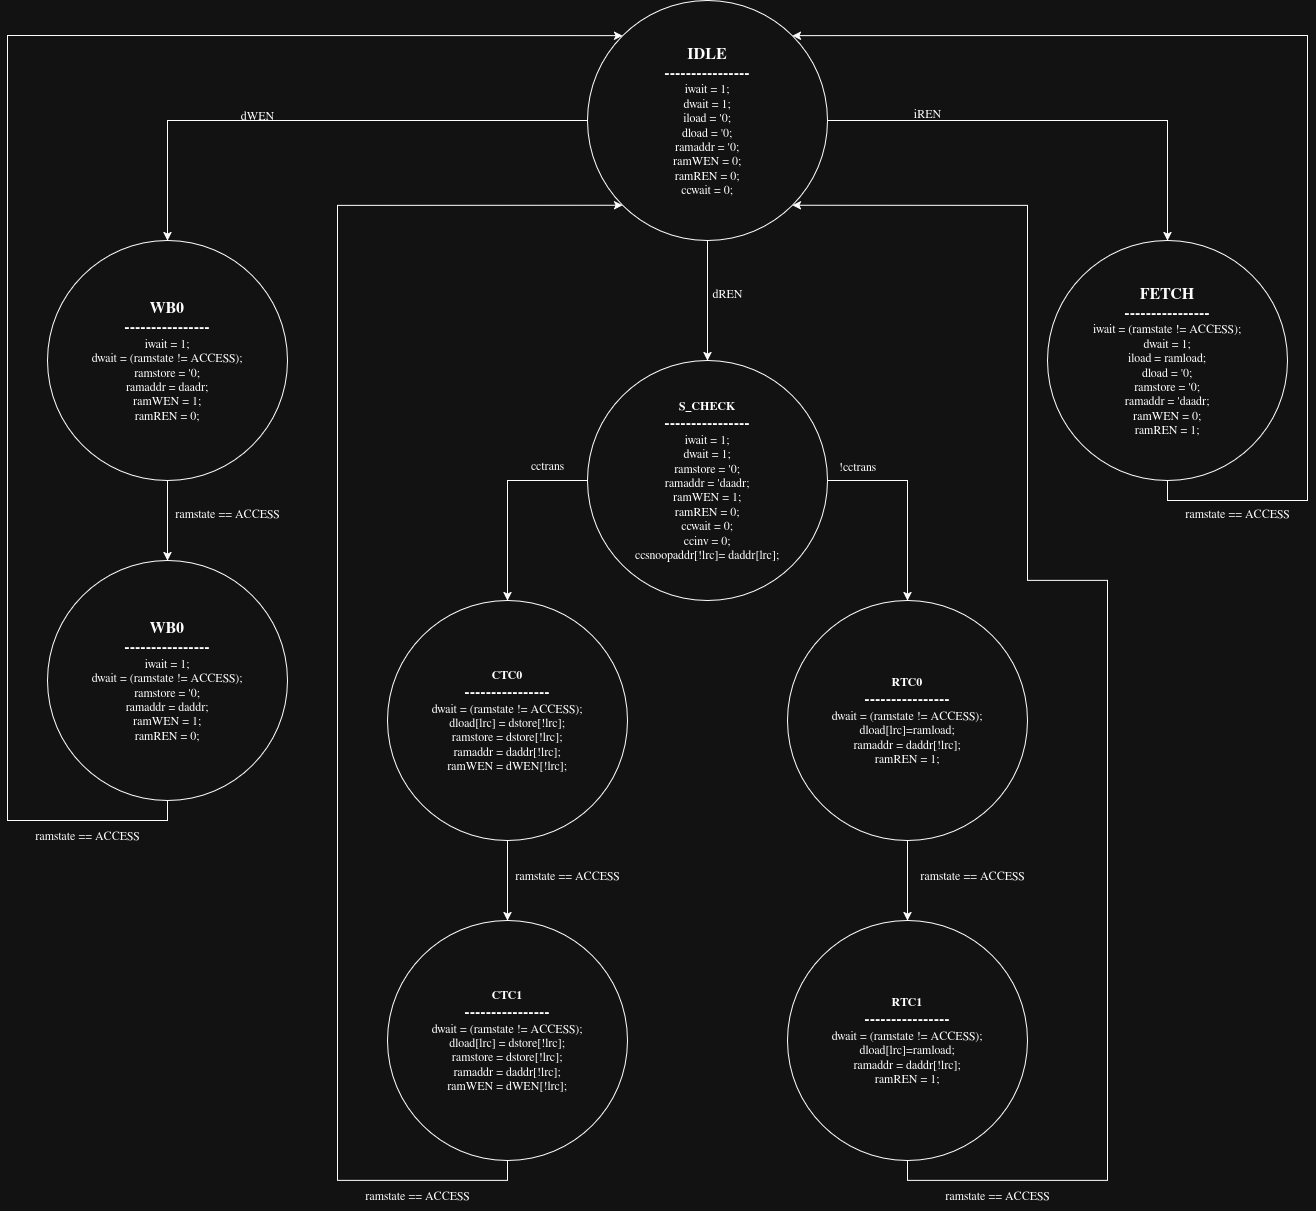

The diagram above was exported from draw.io. Its source (the exported page's mxGraphModel, read from the mxfile embedded in the PNG):
<mxGraphModel dx="1270" dy="1657" grid="0" gridSize="10" guides="1" tooltips="1" connect="1" arrows="1" fold="1" page="0" pageScale="1" pageWidth="850" pageHeight="1100" math="0" shadow="0">
  <root>
    <mxCell id="0" />
    <mxCell id="1" parent="0" />
    <mxCell id="rCnhT4ydxxsCqZvVyI8a-1" style="edgeStyle=orthogonalEdgeStyle;rounded=0;orthogonalLoop=1;jettySize=auto;html=1;exitX=0;exitY=0.5;exitDx=0;exitDy=0;entryX=0.5;entryY=0;entryDx=0;entryDy=0;" edge="1" parent="1" source="rCnhT4ydxxsCqZvVyI8a-4" target="rCnhT4ydxxsCqZvVyI8a-6">
      <mxGeometry relative="1" as="geometry" />
    </mxCell>
    <mxCell id="rCnhT4ydxxsCqZvVyI8a-2" style="edgeStyle=orthogonalEdgeStyle;rounded=0;orthogonalLoop=1;jettySize=auto;html=1;exitX=0.5;exitY=1;exitDx=0;exitDy=0;entryX=0.5;entryY=0;entryDx=0;entryDy=0;" edge="1" parent="1" source="rCnhT4ydxxsCqZvVyI8a-4" target="rCnhT4ydxxsCqZvVyI8a-13">
      <mxGeometry relative="1" as="geometry" />
    </mxCell>
    <mxCell id="rCnhT4ydxxsCqZvVyI8a-3" style="edgeStyle=orthogonalEdgeStyle;rounded=0;orthogonalLoop=1;jettySize=auto;html=1;exitX=1;exitY=0.5;exitDx=0;exitDy=0;entryX=0.5;entryY=0;entryDx=0;entryDy=0;" edge="1" parent="1" source="rCnhT4ydxxsCqZvVyI8a-4" target="rCnhT4ydxxsCqZvVyI8a-16">
      <mxGeometry relative="1" as="geometry" />
    </mxCell>
    <mxCell id="rCnhT4ydxxsCqZvVyI8a-4" value="&lt;div&gt;&lt;font style=&quot;font-size: 16px;&quot;&gt;&lt;b&gt;IDLE&lt;/b&gt;&lt;/font&gt;&lt;/div&gt;&lt;div&gt;&lt;font style=&quot;font-size: 16px;&quot;&gt;&lt;b&gt;----------------&lt;/b&gt;&lt;/font&gt;&lt;/div&gt;&lt;div&gt;&lt;font&gt;iwai&lt;font&gt;t = 1;&lt;/font&gt;&lt;/font&gt;&lt;/div&gt;&lt;div&gt;&lt;font&gt;&lt;font&gt;dwait = 1;&lt;/font&gt;&lt;/font&gt;&lt;/div&gt;&lt;div&gt;&lt;font&gt;&lt;font&gt;iload = '0;&lt;/font&gt;&lt;/font&gt;&lt;/div&gt;&lt;div&gt;&lt;font&gt;&lt;font&gt;dload = '0;&lt;/font&gt;&lt;/font&gt;&lt;/div&gt;&lt;div&gt;&lt;font&gt;&lt;font&gt;ramaddr = '0;&lt;/font&gt;&lt;/font&gt;&lt;/div&gt;&lt;div&gt;&lt;font&gt;&lt;font&gt;ramWEN = 0;&lt;/font&gt;&lt;/font&gt;&lt;/div&gt;&lt;div&gt;&lt;font&gt;&lt;font&gt;ramREN = 0;&lt;/font&gt;&lt;/font&gt;&lt;/div&gt;&lt;div&gt;&lt;font&gt;&lt;font&gt;ccwait = 0;&lt;/font&gt;&lt;/font&gt;&lt;/div&gt;" style="ellipse;whiteSpace=wrap;html=1;aspect=fixed;" vertex="1" parent="1">
      <mxGeometry x="799" y="171" width="240" height="240" as="geometry" />
    </mxCell>
    <mxCell id="rCnhT4ydxxsCqZvVyI8a-5" style="edgeStyle=orthogonalEdgeStyle;rounded=0;orthogonalLoop=1;jettySize=auto;html=1;exitX=0.5;exitY=1;exitDx=0;exitDy=0;" edge="1" parent="1" source="rCnhT4ydxxsCqZvVyI8a-6" target="rCnhT4ydxxsCqZvVyI8a-9">
      <mxGeometry relative="1" as="geometry" />
    </mxCell>
    <mxCell id="rCnhT4ydxxsCqZvVyI8a-6" value="&lt;div&gt;&lt;font style=&quot;font-size: 16px;&quot;&gt;&lt;b&gt;WB0&lt;/b&gt;&lt;/font&gt;&lt;/div&gt;&lt;div&gt;&lt;font style=&quot;font-size: 16px;&quot;&gt;&lt;b&gt;----------------&lt;/b&gt;&lt;/font&gt;&lt;/div&gt;&lt;div&gt;&lt;font&gt;iwai&lt;font&gt;t = 1;&lt;/font&gt;&lt;/font&gt;&lt;/div&gt;&lt;div&gt;&lt;font&gt;&lt;font&gt;dwait =&amp;nbsp;&lt;/font&gt;&lt;/font&gt;&lt;font&gt;&lt;font&gt;(ramstate != ACCESS)&lt;/font&gt;&lt;/font&gt;&lt;font&gt;&lt;font&gt;;&lt;/font&gt;&lt;/font&gt;&lt;/div&gt;&lt;div&gt;&lt;font&gt;&lt;font&gt;ramstore = '0;&lt;/font&gt;&lt;/font&gt;&lt;/div&gt;&lt;div&gt;&lt;font&gt;&lt;font&gt;ramaddr = daadr;&lt;/font&gt;&lt;/font&gt;&lt;/div&gt;&lt;div&gt;&lt;font&gt;&lt;font&gt;ramWEN = 1;&lt;/font&gt;&lt;/font&gt;&lt;/div&gt;&lt;div&gt;&lt;font&gt;&lt;font&gt;ramREN = 0;&lt;/font&gt;&lt;/font&gt;&lt;/div&gt;" style="ellipse;whiteSpace=wrap;html=1;aspect=fixed;" vertex="1" parent="1">
      <mxGeometry x="259" y="411" width="240" height="240" as="geometry" />
    </mxCell>
    <mxCell id="rCnhT4ydxxsCqZvVyI8a-7" value="dWEN" style="text;html=1;align=center;verticalAlign=middle;resizable=0;points=[];autosize=1;strokeColor=none;fillColor=none;" vertex="1" parent="1">
      <mxGeometry x="439" y="271" width="60" height="30" as="geometry" />
    </mxCell>
    <mxCell id="rCnhT4ydxxsCqZvVyI8a-8" style="edgeStyle=orthogonalEdgeStyle;rounded=0;orthogonalLoop=1;jettySize=auto;html=1;exitX=0.5;exitY=1;exitDx=0;exitDy=0;entryX=0;entryY=0;entryDx=0;entryDy=0;" edge="1" parent="1" source="rCnhT4ydxxsCqZvVyI8a-9" target="rCnhT4ydxxsCqZvVyI8a-4">
      <mxGeometry relative="1" as="geometry">
        <Array as="points">
          <mxPoint x="379" y="991" />
          <mxPoint x="219" y="991" />
          <mxPoint x="219" y="206" />
        </Array>
      </mxGeometry>
    </mxCell>
    <mxCell id="rCnhT4ydxxsCqZvVyI8a-9" value="&lt;div&gt;&lt;font style=&quot;font-size: 16px;&quot;&gt;&lt;b&gt;WB0&lt;/b&gt;&lt;/font&gt;&lt;/div&gt;&lt;div&gt;&lt;font style=&quot;font-size: 16px;&quot;&gt;&lt;b&gt;----------------&lt;/b&gt;&lt;/font&gt;&lt;/div&gt;&lt;div&gt;&lt;font&gt;iwai&lt;font&gt;t = 1;&lt;/font&gt;&lt;/font&gt;&lt;/div&gt;&lt;div&gt;&lt;div&gt;&lt;font&gt;&lt;font&gt;dwait =&amp;nbsp;&lt;/font&gt;&lt;/font&gt;&lt;font&gt;&lt;font&gt;(ramstate != ACCESS)&lt;/font&gt;&lt;/font&gt;&lt;font&gt;&lt;font&gt;;&lt;/font&gt;&lt;/font&gt;&lt;/div&gt;&lt;/div&gt;&lt;div&gt;&lt;font&gt;&lt;font&gt;ramstore = '0;&lt;/font&gt;&lt;/font&gt;&lt;/div&gt;&lt;div&gt;&lt;font&gt;&lt;font&gt;ramaddr = daddr;&lt;/font&gt;&lt;/font&gt;&lt;/div&gt;&lt;div&gt;&lt;font&gt;&lt;font&gt;ramWEN = 1;&lt;/font&gt;&lt;/font&gt;&lt;/div&gt;&lt;div&gt;&lt;font&gt;&lt;font&gt;ramREN = 0;&lt;/font&gt;&lt;/font&gt;&lt;/div&gt;" style="ellipse;whiteSpace=wrap;html=1;aspect=fixed;" vertex="1" parent="1">
      <mxGeometry x="259" y="731" width="240" height="240" as="geometry" />
    </mxCell>
    <mxCell id="rCnhT4ydxxsCqZvVyI8a-10" value="ramstate == ACCESS" style="text;html=1;align=center;verticalAlign=middle;resizable=0;points=[];autosize=1;strokeColor=none;fillColor=none;" vertex="1" parent="1">
      <mxGeometry x="369" y="669" width="140" height="30" as="geometry" />
    </mxCell>
    <mxCell id="rCnhT4ydxxsCqZvVyI8a-11" style="edgeStyle=orthogonalEdgeStyle;rounded=0;orthogonalLoop=1;jettySize=auto;html=1;exitX=0;exitY=0.5;exitDx=0;exitDy=0;entryX=0.5;entryY=0;entryDx=0;entryDy=0;" edge="1" parent="1" source="rCnhT4ydxxsCqZvVyI8a-13" target="rCnhT4ydxxsCqZvVyI8a-22">
      <mxGeometry relative="1" as="geometry" />
    </mxCell>
    <mxCell id="rCnhT4ydxxsCqZvVyI8a-12" style="edgeStyle=orthogonalEdgeStyle;rounded=0;orthogonalLoop=1;jettySize=auto;html=1;exitX=1;exitY=0.5;exitDx=0;exitDy=0;" edge="1" parent="1" source="rCnhT4ydxxsCqZvVyI8a-13" target="rCnhT4ydxxsCqZvVyI8a-19">
      <mxGeometry relative="1" as="geometry" />
    </mxCell>
    <mxCell id="rCnhT4ydxxsCqZvVyI8a-13" value="&lt;b&gt;S_CHECK&lt;/b&gt;&lt;div&gt;&lt;font style=&quot;font-size: 16px;&quot;&gt;&lt;b&gt;----------------&lt;/b&gt;&lt;/font&gt;&lt;/div&gt;&lt;div&gt;&lt;font&gt;iwai&lt;font&gt;t = 1;&lt;/font&gt;&lt;/font&gt;&lt;/div&gt;&lt;div&gt;&lt;font&gt;&lt;font&gt;dwait = 1;&lt;/font&gt;&lt;/font&gt;&lt;/div&gt;&lt;div&gt;&lt;font&gt;&lt;font&gt;ramstore = '0;&lt;/font&gt;&lt;/font&gt;&lt;/div&gt;&lt;div&gt;&lt;font&gt;&lt;font&gt;ramaddr = 'daadr;&lt;/font&gt;&lt;/font&gt;&lt;/div&gt;&lt;div&gt;&lt;font&gt;&lt;font&gt;ramWEN = 1;&lt;/font&gt;&lt;/font&gt;&lt;/div&gt;&lt;div&gt;&lt;font&gt;&lt;font&gt;ramREN = 0;&lt;/font&gt;&lt;/font&gt;&lt;/div&gt;&lt;div&gt;&lt;font&gt;&lt;font&gt;ccwait = 0;&lt;/font&gt;&lt;/font&gt;&lt;/div&gt;&lt;div&gt;&lt;font&gt;&lt;font&gt;ccinv = 0;&lt;/font&gt;&lt;/font&gt;&lt;/div&gt;&lt;div&gt;&lt;font&gt;&lt;font&gt;ccsnoopaddr[!lrc]= daddr[lrc];&lt;br&gt;&lt;/font&gt;&lt;/font&gt;&lt;/div&gt;" style="ellipse;whiteSpace=wrap;html=1;aspect=fixed;" vertex="1" parent="1">
      <mxGeometry x="799" y="531" width="240" height="240" as="geometry" />
    </mxCell>
    <mxCell id="rCnhT4ydxxsCqZvVyI8a-14" value="dREN" style="text;html=1;align=center;verticalAlign=middle;resizable=0;points=[];autosize=1;strokeColor=none;fillColor=none;" vertex="1" parent="1">
      <mxGeometry x="909" y="449" width="60" height="30" as="geometry" />
    </mxCell>
    <mxCell id="rCnhT4ydxxsCqZvVyI8a-15" style="edgeStyle=orthogonalEdgeStyle;rounded=0;orthogonalLoop=1;jettySize=auto;html=1;exitX=0.5;exitY=1;exitDx=0;exitDy=0;entryX=1;entryY=0;entryDx=0;entryDy=0;" edge="1" parent="1" source="rCnhT4ydxxsCqZvVyI8a-16" target="rCnhT4ydxxsCqZvVyI8a-4">
      <mxGeometry relative="1" as="geometry">
        <Array as="points">
          <mxPoint x="1379" y="671" />
          <mxPoint x="1519" y="671" />
          <mxPoint x="1519" y="206" />
        </Array>
      </mxGeometry>
    </mxCell>
    <mxCell id="rCnhT4ydxxsCqZvVyI8a-16" value="&lt;div&gt;&lt;font style=&quot;font-size: 16px;&quot;&gt;&lt;b&gt;FETCH&lt;/b&gt;&lt;/font&gt;&lt;/div&gt;&lt;div&gt;&lt;font style=&quot;font-size: 16px;&quot;&gt;&lt;b&gt;----------------&lt;/b&gt;&lt;/font&gt;&lt;/div&gt;&lt;div&gt;&lt;font&gt;&lt;font&gt;iwait =&amp;nbsp;&lt;/font&gt;&lt;/font&gt;&lt;font&gt;&lt;font&gt;(ramstate != ACCESS)&lt;/font&gt;&lt;/font&gt;&lt;font&gt;&lt;font&gt;;&lt;/font&gt;&lt;/font&gt;&lt;/div&gt;&lt;div&gt;&lt;font&gt;&lt;font&gt;dwait = 1;&lt;/font&gt;&lt;/font&gt;&lt;/div&gt;&lt;div&gt;&lt;font&gt;&lt;font&gt;iload = ramload;&lt;/font&gt;&lt;/font&gt;&lt;/div&gt;&lt;div&gt;&lt;font&gt;&lt;font&gt;dload = '0;&lt;/font&gt;&lt;/font&gt;&lt;/div&gt;&lt;div&gt;&lt;font&gt;&lt;font&gt;ramstore = '0;&lt;/font&gt;&lt;/font&gt;&lt;/div&gt;&lt;div&gt;&lt;font&gt;&lt;font&gt;ramaddr = 'daadr;&lt;/font&gt;&lt;/font&gt;&lt;/div&gt;&lt;div&gt;&lt;font&gt;&lt;font&gt;ramWEN = 0;&lt;/font&gt;&lt;/font&gt;&lt;/div&gt;&lt;div&gt;&lt;font&gt;&lt;font&gt;ramREN = 1;&lt;/font&gt;&lt;/font&gt;&lt;/div&gt;" style="ellipse;whiteSpace=wrap;html=1;aspect=fixed;" vertex="1" parent="1">
      <mxGeometry x="1259" y="411" width="240" height="240" as="geometry" />
    </mxCell>
    <mxCell id="rCnhT4ydxxsCqZvVyI8a-17" value="iREN" style="text;html=1;align=center;verticalAlign=middle;resizable=0;points=[];autosize=1;strokeColor=none;fillColor=none;" vertex="1" parent="1">
      <mxGeometry x="1114" y="269" width="50" height="30" as="geometry" />
    </mxCell>
    <mxCell id="rCnhT4ydxxsCqZvVyI8a-18" style="edgeStyle=orthogonalEdgeStyle;rounded=0;orthogonalLoop=1;jettySize=auto;html=1;exitX=0.5;exitY=1;exitDx=0;exitDy=0;entryX=0.5;entryY=0;entryDx=0;entryDy=0;" edge="1" parent="1" source="rCnhT4ydxxsCqZvVyI8a-19" target="rCnhT4ydxxsCqZvVyI8a-26">
      <mxGeometry relative="1" as="geometry" />
    </mxCell>
    <mxCell id="rCnhT4ydxxsCqZvVyI8a-19" value="&lt;b&gt;RTC0&lt;/b&gt;&lt;div&gt;&lt;font style=&quot;font-size: 16px;&quot;&gt;&lt;b&gt;----------------&lt;/b&gt;&lt;/font&gt;&lt;/div&gt;&lt;div&gt;&lt;div&gt;&lt;font&gt;&lt;font&gt;dwait =&amp;nbsp;&lt;/font&gt;&lt;/font&gt;&lt;font&gt;&lt;font&gt;(ramstate != ACCESS)&lt;/font&gt;&lt;/font&gt;&lt;font&gt;&lt;font&gt;;&lt;/font&gt;&lt;/font&gt;&lt;/div&gt;&lt;/div&gt;&lt;div&gt;&lt;font&gt;&lt;font&gt;dload[lrc]=ramload;&lt;/font&gt;&lt;/font&gt;&lt;/div&gt;&lt;div&gt;&lt;font&gt;&lt;font&gt;ramaddr = daddr[!lrc];&lt;/font&gt;&lt;/font&gt;&lt;/div&gt;&lt;div&gt;&lt;font&gt;&lt;font&gt;ramREN = 1;&lt;/font&gt;&lt;/font&gt;&lt;/div&gt;" style="ellipse;whiteSpace=wrap;html=1;aspect=fixed;" vertex="1" parent="1">
      <mxGeometry x="999" y="771" width="240" height="240" as="geometry" />
    </mxCell>
    <mxCell id="rCnhT4ydxxsCqZvVyI8a-20" value="cctrans" style="text;html=1;align=center;verticalAlign=middle;resizable=0;points=[];autosize=1;strokeColor=none;fillColor=none;" vertex="1" parent="1">
      <mxGeometry x="729" y="621" width="60" height="30" as="geometry" />
    </mxCell>
    <mxCell id="rCnhT4ydxxsCqZvVyI8a-21" style="edgeStyle=orthogonalEdgeStyle;rounded=0;orthogonalLoop=1;jettySize=auto;html=1;exitX=0.5;exitY=1;exitDx=0;exitDy=0;entryX=0.5;entryY=0;entryDx=0;entryDy=0;" edge="1" parent="1" source="rCnhT4ydxxsCqZvVyI8a-22" target="rCnhT4ydxxsCqZvVyI8a-24">
      <mxGeometry relative="1" as="geometry" />
    </mxCell>
    <mxCell id="rCnhT4ydxxsCqZvVyI8a-22" value="&lt;b&gt;CTC0&lt;/b&gt;&lt;div&gt;&lt;font style=&quot;font-size: 16px;&quot;&gt;&lt;b&gt;----------------&lt;/b&gt;&lt;/font&gt;&lt;/div&gt;&lt;div&gt;&lt;div&gt;&lt;font&gt;&lt;font&gt;dwait =&amp;nbsp;&lt;/font&gt;&lt;/font&gt;&lt;font&gt;&lt;font&gt;(ramstate != ACCESS)&lt;/font&gt;&lt;/font&gt;&lt;font&gt;&lt;font&gt;;&lt;/font&gt;&lt;/font&gt;&lt;/div&gt;&lt;/div&gt;&lt;div&gt;&lt;font&gt;&lt;font&gt;dload[lrc] = dstore[!lrc];&lt;/font&gt;&lt;/font&gt;&lt;/div&gt;&lt;div&gt;&lt;font&gt;&lt;font&gt;ramstore = dstore[!lrc];&lt;/font&gt;&lt;/font&gt;&lt;/div&gt;&lt;div&gt;&lt;font&gt;&lt;font&gt;ramaddr = daddr[!lrc];&lt;/font&gt;&lt;/font&gt;&lt;/div&gt;&lt;div&gt;&lt;font&gt;&lt;font&gt;ramWEN = dWEN[!lrc];&lt;/font&gt;&lt;/font&gt;&lt;/div&gt;" style="ellipse;whiteSpace=wrap;html=1;aspect=fixed;" vertex="1" parent="1">
      <mxGeometry x="599" y="771" width="240" height="240" as="geometry" />
    </mxCell>
    <mxCell id="rCnhT4ydxxsCqZvVyI8a-23" style="edgeStyle=orthogonalEdgeStyle;rounded=0;orthogonalLoop=1;jettySize=auto;html=1;exitX=0.5;exitY=1;exitDx=0;exitDy=0;entryX=0;entryY=1;entryDx=0;entryDy=0;" edge="1" parent="1" source="rCnhT4ydxxsCqZvVyI8a-24" target="rCnhT4ydxxsCqZvVyI8a-4">
      <mxGeometry relative="1" as="geometry">
        <Array as="points">
          <mxPoint x="719" y="1351" />
          <mxPoint x="549" y="1351" />
          <mxPoint x="549" y="376" />
        </Array>
      </mxGeometry>
    </mxCell>
    <mxCell id="rCnhT4ydxxsCqZvVyI8a-24" value="&lt;b&gt;CTC1&lt;/b&gt;&lt;div&gt;&lt;font style=&quot;font-size: 16px;&quot;&gt;&lt;b&gt;----------------&lt;/b&gt;&lt;/font&gt;&lt;/div&gt;&lt;div&gt;&lt;div&gt;&lt;font&gt;&lt;font&gt;dwait =&amp;nbsp;&lt;/font&gt;&lt;/font&gt;&lt;font&gt;&lt;font&gt;(ramstate != ACCESS)&lt;/font&gt;&lt;/font&gt;&lt;font&gt;&lt;font&gt;;&lt;/font&gt;&lt;/font&gt;&lt;/div&gt;&lt;/div&gt;&lt;div&gt;&lt;font&gt;&lt;font&gt;dload[lrc] = dstore[!lrc];&lt;/font&gt;&lt;/font&gt;&lt;/div&gt;&lt;div&gt;&lt;font&gt;&lt;font&gt;ramstore = dstore[!lrc];&lt;/font&gt;&lt;/font&gt;&lt;/div&gt;&lt;div&gt;&lt;font&gt;&lt;font&gt;ramaddr = daddr[!lrc];&lt;/font&gt;&lt;/font&gt;&lt;/div&gt;&lt;div&gt;&lt;font&gt;&lt;font&gt;ramWEN = dWEN[!lrc];&lt;/font&gt;&lt;/font&gt;&lt;/div&gt;" style="ellipse;whiteSpace=wrap;html=1;aspect=fixed;" vertex="1" parent="1">
      <mxGeometry x="599" y="1091" width="240" height="240" as="geometry" />
    </mxCell>
    <mxCell id="rCnhT4ydxxsCqZvVyI8a-25" style="edgeStyle=orthogonalEdgeStyle;rounded=0;orthogonalLoop=1;jettySize=auto;html=1;exitX=0.5;exitY=1;exitDx=0;exitDy=0;entryX=1;entryY=1;entryDx=0;entryDy=0;" edge="1" parent="1" source="rCnhT4ydxxsCqZvVyI8a-26" target="rCnhT4ydxxsCqZvVyI8a-4">
      <mxGeometry relative="1" as="geometry">
        <Array as="points">
          <mxPoint x="1119" y="1351" />
          <mxPoint x="1319" y="1351" />
          <mxPoint x="1319" y="751" />
          <mxPoint x="1239" y="751" />
          <mxPoint x="1239" y="376" />
        </Array>
      </mxGeometry>
    </mxCell>
    <mxCell id="rCnhT4ydxxsCqZvVyI8a-26" value="&lt;b&gt;RTC1&lt;/b&gt;&lt;div&gt;&lt;font style=&quot;font-size: 16px;&quot;&gt;&lt;b&gt;----------------&lt;/b&gt;&lt;/font&gt;&lt;/div&gt;&lt;div&gt;&lt;div&gt;&lt;font&gt;&lt;font&gt;dwait =&amp;nbsp;&lt;/font&gt;&lt;/font&gt;&lt;font&gt;&lt;font&gt;(ramstate != ACCESS)&lt;/font&gt;&lt;/font&gt;&lt;font&gt;&lt;font&gt;;&lt;/font&gt;&lt;/font&gt;&lt;/div&gt;&lt;/div&gt;&lt;div&gt;&lt;font&gt;&lt;font&gt;dload[lrc]=ramload;&lt;/font&gt;&lt;/font&gt;&lt;/div&gt;&lt;div&gt;&lt;font&gt;&lt;font&gt;ramaddr = daddr[!lrc];&lt;/font&gt;&lt;/font&gt;&lt;/div&gt;&lt;div&gt;&lt;font&gt;&lt;font&gt;ramREN = 1;&lt;/font&gt;&lt;/font&gt;&lt;/div&gt;" style="ellipse;whiteSpace=wrap;html=1;aspect=fixed;" vertex="1" parent="1">
      <mxGeometry x="999" y="1091" width="240" height="240" as="geometry" />
    </mxCell>
    <mxCell id="rCnhT4ydxxsCqZvVyI8a-27" value="ramstate == ACCESS" style="text;html=1;align=center;verticalAlign=middle;resizable=0;points=[];autosize=1;strokeColor=none;fillColor=none;" vertex="1" parent="1">
      <mxGeometry x="229" y="991" width="140" height="30" as="geometry" />
    </mxCell>
    <mxCell id="rCnhT4ydxxsCqZvVyI8a-28" value="ramstate == ACCESS" style="text;html=1;align=center;verticalAlign=middle;resizable=0;points=[];autosize=1;strokeColor=none;fillColor=none;" vertex="1" parent="1">
      <mxGeometry x="709" y="1031" width="140" height="30" as="geometry" />
    </mxCell>
    <mxCell id="rCnhT4ydxxsCqZvVyI8a-29" value="ramstate == ACCESS" style="text;html=1;align=center;verticalAlign=middle;resizable=0;points=[];autosize=1;strokeColor=none;fillColor=none;" vertex="1" parent="1">
      <mxGeometry x="1114" y="1031" width="140" height="30" as="geometry" />
    </mxCell>
    <mxCell id="rCnhT4ydxxsCqZvVyI8a-30" value="ramstate == ACCESS" style="text;html=1;align=center;verticalAlign=middle;resizable=0;points=[];autosize=1;strokeColor=none;fillColor=none;" vertex="1" parent="1">
      <mxGeometry x="559" y="1351" width="140" height="30" as="geometry" />
    </mxCell>
    <mxCell id="rCnhT4ydxxsCqZvVyI8a-31" value="ramstate == ACCESS" style="text;html=1;align=center;verticalAlign=middle;resizable=0;points=[];autosize=1;strokeColor=none;fillColor=none;" vertex="1" parent="1">
      <mxGeometry x="1139" y="1351" width="140" height="30" as="geometry" />
    </mxCell>
    <mxCell id="rCnhT4ydxxsCqZvVyI8a-32" value="ramstate == ACCESS" style="text;html=1;align=center;verticalAlign=middle;resizable=0;points=[];autosize=1;strokeColor=none;fillColor=none;" vertex="1" parent="1">
      <mxGeometry x="1379" y="669" width="140" height="30" as="geometry" />
    </mxCell>
    <mxCell id="rCnhT4ydxxsCqZvVyI8a-33" value="!cctrans" style="text;html=1;align=center;verticalAlign=middle;resizable=0;points=[];autosize=1;strokeColor=none;fillColor=none;" vertex="1" parent="1">
      <mxGeometry x="1034" y="622" width="70" height="30" as="geometry" />
    </mxCell>
  </root>
</mxGraphModel>